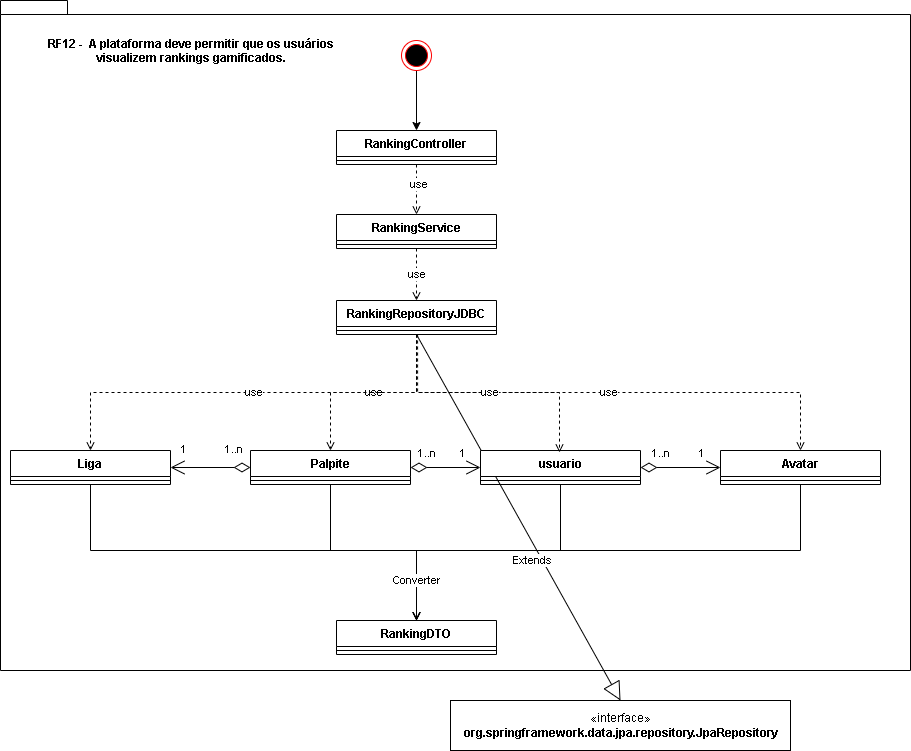

The diagram above was exported from draw.io. Its source (the exported page's mxGraphModel, read from the mxfile embedded in the PNG):
<mxGraphModel dx="1422" dy="746" grid="1" gridSize="10" guides="1" tooltips="1" connect="1" arrows="1" fold="1" page="1" pageScale="1" pageWidth="827" pageHeight="1169" math="0" shadow="0">
  <root>
    <mxCell id="0" />
    <mxCell id="1" parent="0" />
    <mxCell id="QHTpr_0LTPX51wPY9rM0-1" value="" style="shape=folder;fontStyle=1;spacingTop=10;tabWidth=40;tabHeight=14;tabPosition=left;html=1;" parent="1" vertex="1">
      <mxGeometry x="20" y="20" width="910" height="670" as="geometry" />
    </mxCell>
    <mxCell id="QHTpr_0LTPX51wPY9rM0-27" style="edgeStyle=orthogonalEdgeStyle;rounded=0;orthogonalLoop=1;jettySize=auto;html=1;entryX=0.5;entryY=0;entryDx=0;entryDy=0;dashed=1;endArrow=open;endFill=0;" parent="1" source="QHTpr_0LTPX51wPY9rM0-2" target="QHTpr_0LTPX51wPY9rM0-9" edge="1">
      <mxGeometry relative="1" as="geometry" />
    </mxCell>
    <mxCell id="QHTpr_0LTPX51wPY9rM0-28" value="use" style="edgeLabel;html=1;align=center;verticalAlign=middle;resizable=0;points=[];" parent="QHTpr_0LTPX51wPY9rM0-27" vertex="1" connectable="0">
      <mxGeometry x="-0.2482" y="1" relative="1" as="geometry">
        <mxPoint as="offset" />
      </mxGeometry>
    </mxCell>
    <mxCell id="QHTpr_0LTPX51wPY9rM0-2" value="RankingController" style="swimlane;fontStyle=1;align=center;verticalAlign=top;childLayout=stackLayout;horizontal=1;startSize=26;horizontalStack=0;resizeParent=1;resizeParentMax=0;resizeLast=0;collapsible=1;marginBottom=0;" parent="1" vertex="1">
      <mxGeometry x="356" y="150" width="160" height="34" as="geometry">
        <mxRectangle x="334" y="160" width="100" height="30" as="alternateBounds" />
      </mxGeometry>
    </mxCell>
    <mxCell id="QHTpr_0LTPX51wPY9rM0-4" value="" style="line;strokeWidth=1;fillColor=none;align=left;verticalAlign=middle;spacingTop=-1;spacingLeft=3;spacingRight=3;rotatable=0;labelPosition=right;points=[];portConstraint=eastwest;strokeColor=inherit;" parent="QHTpr_0LTPX51wPY9rM0-2" vertex="1">
      <mxGeometry y="26" width="160" height="8" as="geometry" />
    </mxCell>
    <mxCell id="QHTpr_0LTPX51wPY9rM0-29" value="use" style="edgeStyle=orthogonalEdgeStyle;rounded=0;orthogonalLoop=1;jettySize=auto;html=1;entryX=0.5;entryY=0;entryDx=0;entryDy=0;dashed=1;endArrow=open;endFill=0;" parent="1" source="QHTpr_0LTPX51wPY9rM0-9" target="QHTpr_0LTPX51wPY9rM0-18" edge="1">
      <mxGeometry relative="1" as="geometry" />
    </mxCell>
    <mxCell id="QHTpr_0LTPX51wPY9rM0-9" value="RankingService" style="swimlane;fontStyle=1;align=center;verticalAlign=top;childLayout=stackLayout;horizontal=1;startSize=26;horizontalStack=0;resizeParent=1;resizeParentMax=0;resizeLast=0;collapsible=1;marginBottom=0;" parent="1" vertex="1">
      <mxGeometry x="356" y="234" width="160" height="34" as="geometry" />
    </mxCell>
    <mxCell id="QHTpr_0LTPX51wPY9rM0-11" value="" style="line;strokeWidth=1;fillColor=none;align=left;verticalAlign=middle;spacingTop=-1;spacingLeft=3;spacingRight=3;rotatable=0;labelPosition=right;points=[];portConstraint=eastwest;strokeColor=inherit;" parent="QHTpr_0LTPX51wPY9rM0-9" vertex="1">
      <mxGeometry y="26" width="160" height="8" as="geometry" />
    </mxCell>
    <mxCell id="QHTpr_0LTPX51wPY9rM0-26" style="edgeStyle=orthogonalEdgeStyle;rounded=0;orthogonalLoop=1;jettySize=auto;html=1;entryX=0.5;entryY=0;entryDx=0;entryDy=0;" parent="1" source="QHTpr_0LTPX51wPY9rM0-13" target="QHTpr_0LTPX51wPY9rM0-2" edge="1">
      <mxGeometry relative="1" as="geometry" />
    </mxCell>
    <mxCell id="QHTpr_0LTPX51wPY9rM0-13" value="" style="ellipse;html=1;shape=endState;fillColor=#000000;strokeColor=#ff0000;" parent="1" vertex="1">
      <mxGeometry x="421" y="60" width="30" height="30" as="geometry" />
    </mxCell>
    <mxCell id="QHTpr_0LTPX51wPY9rM0-33" value="use" style="edgeStyle=orthogonalEdgeStyle;rounded=0;orthogonalLoop=1;jettySize=auto;html=1;entryX=0.5;entryY=0;entryDx=0;entryDy=0;dashed=1;endArrow=open;endFill=0;" parent="1" source="QHTpr_0LTPX51wPY9rM0-18" target="QHTpr_0LTPX51wPY9rM0-22" edge="1">
      <mxGeometry relative="1" as="geometry" />
    </mxCell>
    <mxCell id="QHTpr_0LTPX51wPY9rM0-18" value="RankingRepositoryJDBC" style="swimlane;fontStyle=1;align=center;verticalAlign=top;childLayout=stackLayout;horizontal=1;startSize=26;horizontalStack=0;resizeParent=1;resizeParentMax=0;resizeLast=0;collapsible=1;marginBottom=0;" parent="1" vertex="1">
      <mxGeometry x="356" y="320" width="160" height="34" as="geometry" />
    </mxCell>
    <mxCell id="QHTpr_0LTPX51wPY9rM0-19" value="" style="line;strokeWidth=1;fillColor=none;align=left;verticalAlign=middle;spacingTop=-1;spacingLeft=3;spacingRight=3;rotatable=0;labelPosition=right;points=[];portConstraint=eastwest;strokeColor=inherit;" parent="QHTpr_0LTPX51wPY9rM0-18" vertex="1">
      <mxGeometry y="26" width="160" height="8" as="geometry" />
    </mxCell>
    <mxCell id="QHTpr_0LTPX51wPY9rM0-30" value="«interface»&lt;br&gt;&lt;b&gt;org.springframework.data.jpa.repository.JpaRepository&lt;/b&gt;" style="html=1;" parent="1" vertex="1">
      <mxGeometry x="470" y="720" width="340" height="50" as="geometry" />
    </mxCell>
    <mxCell id="QHTpr_0LTPX51wPY9rM0-32" value="Extends" style="endArrow=block;endSize=16;endFill=0;html=1;rounded=0;exitX=0.5;exitY=1;exitDx=0;exitDy=0;entryX=0.5;entryY=0;entryDx=0;entryDy=0;startArrow=none;" parent="1" source="QHTpr_0LTPX51wPY9rM0-18" target="QHTpr_0LTPX51wPY9rM0-30" edge="1">
      <mxGeometry x="0.2144" y="-9" width="160" relative="1" as="geometry">
        <mxPoint x="346" y="580" as="sourcePoint" />
        <mxPoint x="506" y="580" as="targetPoint" />
        <mxPoint as="offset" />
      </mxGeometry>
    </mxCell>
    <mxCell id="QHTpr_0LTPX51wPY9rM0-38" value="Avatar" style="swimlane;fontStyle=1;align=center;verticalAlign=top;childLayout=stackLayout;horizontal=1;startSize=26;horizontalStack=0;resizeParent=1;resizeParentMax=0;resizeLast=0;collapsible=1;marginBottom=0;" parent="1" vertex="1">
      <mxGeometry x="740" y="470" width="160" height="34" as="geometry" />
    </mxCell>
    <mxCell id="QHTpr_0LTPX51wPY9rM0-39" value="" style="line;strokeWidth=1;fillColor=none;align=left;verticalAlign=middle;spacingTop=-1;spacingLeft=3;spacingRight=3;rotatable=0;labelPosition=right;points=[];portConstraint=eastwest;strokeColor=inherit;" parent="QHTpr_0LTPX51wPY9rM0-38" vertex="1">
      <mxGeometry y="26" width="160" height="8" as="geometry" />
    </mxCell>
    <mxCell id="Rrl6o72tKhtKT5GNcpfV-17" style="edgeStyle=orthogonalEdgeStyle;rounded=0;orthogonalLoop=1;jettySize=auto;html=1;entryX=0.5;entryY=0;entryDx=0;entryDy=0;endArrow=open;endFill=0;" edge="1" parent="1" source="QHTpr_0LTPX51wPY9rM0-22" target="Rrl6o72tKhtKT5GNcpfV-13">
      <mxGeometry relative="1" as="geometry">
        <Array as="points">
          <mxPoint x="350" y="570" />
          <mxPoint x="436" y="570" />
        </Array>
      </mxGeometry>
    </mxCell>
    <mxCell id="QHTpr_0LTPX51wPY9rM0-22" value="Palpite" style="swimlane;fontStyle=1;align=center;verticalAlign=top;childLayout=stackLayout;horizontal=1;startSize=26;horizontalStack=0;resizeParent=1;resizeParentMax=0;resizeLast=0;collapsible=1;marginBottom=0;" parent="1" vertex="1">
      <mxGeometry x="270" y="470" width="160" height="34" as="geometry" />
    </mxCell>
    <mxCell id="QHTpr_0LTPX51wPY9rM0-23" value="" style="line;strokeWidth=1;fillColor=none;align=left;verticalAlign=middle;spacingTop=-1;spacingLeft=3;spacingRight=3;rotatable=0;labelPosition=right;points=[];portConstraint=eastwest;strokeColor=inherit;" parent="QHTpr_0LTPX51wPY9rM0-22" vertex="1">
      <mxGeometry y="26" width="160" height="8" as="geometry" />
    </mxCell>
    <mxCell id="QHTpr_0LTPX51wPY9rM0-52" value="RF12 -  A plataforma deve permitir que os usuários&#10;visualizem rankings gamificados." style="text;align=center;fontStyle=1;verticalAlign=middle;spacingLeft=3;spacingRight=3;strokeColor=none;rotatable=0;points=[[0,0.5],[1,0.5]];portConstraint=eastwest;" parent="1" vertex="1">
      <mxGeometry x="31" y="50" width="360" height="40" as="geometry" />
    </mxCell>
    <mxCell id="Rrl6o72tKhtKT5GNcpfV-15" style="edgeStyle=orthogonalEdgeStyle;rounded=0;orthogonalLoop=1;jettySize=auto;html=1;entryX=0.5;entryY=0;entryDx=0;entryDy=0;endArrow=open;endFill=0;" edge="1" parent="1" source="BXt6GVsIPE241jL_bYB8-10" target="Rrl6o72tKhtKT5GNcpfV-13">
      <mxGeometry relative="1" as="geometry">
        <Array as="points">
          <mxPoint x="110" y="570" />
          <mxPoint x="436" y="570" />
        </Array>
      </mxGeometry>
    </mxCell>
    <mxCell id="BXt6GVsIPE241jL_bYB8-10" value="Liga" style="swimlane;fontStyle=1;align=center;verticalAlign=top;childLayout=stackLayout;horizontal=1;startSize=26;horizontalStack=0;resizeParent=1;resizeParentMax=0;resizeLast=0;collapsible=1;marginBottom=0;" parent="1" vertex="1">
      <mxGeometry x="30" y="470" width="160" height="34" as="geometry" />
    </mxCell>
    <mxCell id="BXt6GVsIPE241jL_bYB8-11" value="" style="line;strokeWidth=1;fillColor=none;align=left;verticalAlign=middle;spacingTop=-1;spacingLeft=3;spacingRight=3;rotatable=0;labelPosition=right;points=[];portConstraint=eastwest;strokeColor=inherit;" parent="BXt6GVsIPE241jL_bYB8-10" vertex="1">
      <mxGeometry y="26" width="160" height="8" as="geometry" />
    </mxCell>
    <mxCell id="Rrl6o72tKhtKT5GNcpfV-18" style="edgeStyle=orthogonalEdgeStyle;rounded=0;orthogonalLoop=1;jettySize=auto;html=1;entryX=0.5;entryY=0;entryDx=0;entryDy=0;endArrow=open;endFill=0;" edge="1" parent="1" source="BXt6GVsIPE241jL_bYB8-12" target="Rrl6o72tKhtKT5GNcpfV-13">
      <mxGeometry relative="1" as="geometry">
        <Array as="points">
          <mxPoint x="580" y="570" />
          <mxPoint x="436" y="570" />
        </Array>
      </mxGeometry>
    </mxCell>
    <mxCell id="BXt6GVsIPE241jL_bYB8-12" value="usuario" style="swimlane;fontStyle=1;align=center;verticalAlign=top;childLayout=stackLayout;horizontal=1;startSize=26;horizontalStack=0;resizeParent=1;resizeParentMax=0;resizeLast=0;collapsible=1;marginBottom=0;" parent="1" vertex="1">
      <mxGeometry x="500" y="470" width="160" height="34" as="geometry" />
    </mxCell>
    <mxCell id="BXt6GVsIPE241jL_bYB8-13" value="" style="line;strokeWidth=1;fillColor=none;align=left;verticalAlign=middle;spacingTop=-1;spacingLeft=3;spacingRight=3;rotatable=0;labelPosition=right;points=[];portConstraint=eastwest;strokeColor=inherit;" parent="BXt6GVsIPE241jL_bYB8-12" vertex="1">
      <mxGeometry y="26" width="160" height="8" as="geometry" />
    </mxCell>
    <mxCell id="BXt6GVsIPE241jL_bYB8-17" value="" style="endArrow=open;html=1;endSize=12;startArrow=diamondThin;startSize=14;startFill=0;edgeStyle=orthogonalEdgeStyle;rounded=0;exitX=1;exitY=0.5;exitDx=0;exitDy=0;entryX=0;entryY=0.5;entryDx=0;entryDy=0;" parent="1" source="BXt6GVsIPE241jL_bYB8-12" target="QHTpr_0LTPX51wPY9rM0-38" edge="1">
      <mxGeometry relative="1" as="geometry">
        <mxPoint x="716" y="504" as="sourcePoint" />
        <mxPoint x="646" y="497" as="targetPoint" />
      </mxGeometry>
    </mxCell>
    <mxCell id="BXt6GVsIPE241jL_bYB8-18" value="1..n" style="edgeLabel;resizable=0;html=1;align=left;verticalAlign=top;" parent="1" connectable="0" vertex="1">
      <mxGeometry x="436" y="460" as="geometry" />
    </mxCell>
    <mxCell id="BXt6GVsIPE241jL_bYB8-20" value="1" style="edgeLabel;resizable=0;html=1;align=right;verticalAlign=top;" parent="1" connectable="0" vertex="1">
      <mxGeometry x="211" y="453" as="geometry">
        <mxPoint x="-4" y="3" as="offset" />
      </mxGeometry>
    </mxCell>
    <mxCell id="Rrl6o72tKhtKT5GNcpfV-1" value="" style="endArrow=open;html=1;endSize=12;startArrow=diamondThin;startSize=14;startFill=0;edgeStyle=orthogonalEdgeStyle;rounded=0;exitX=0;exitY=0.5;exitDx=0;exitDy=0;entryX=1;entryY=0.5;entryDx=0;entryDy=0;" edge="1" parent="1" source="QHTpr_0LTPX51wPY9rM0-22" target="BXt6GVsIPE241jL_bYB8-10">
      <mxGeometry relative="1" as="geometry">
        <mxPoint x="726" y="514" as="sourcePoint" />
        <mxPoint x="726" y="604" as="targetPoint" />
      </mxGeometry>
    </mxCell>
    <mxCell id="Rrl6o72tKhtKT5GNcpfV-2" value="" style="endArrow=open;html=1;endSize=12;startArrow=diamondThin;startSize=14;startFill=0;edgeStyle=orthogonalEdgeStyle;rounded=0;exitX=1;exitY=0.5;exitDx=0;exitDy=0;entryX=0;entryY=0.5;entryDx=0;entryDy=0;" edge="1" parent="1" source="QHTpr_0LTPX51wPY9rM0-22" target="BXt6GVsIPE241jL_bYB8-12">
      <mxGeometry relative="1" as="geometry">
        <mxPoint x="726" y="514" as="sourcePoint" />
        <mxPoint x="726" y="604" as="targetPoint" />
      </mxGeometry>
    </mxCell>
    <mxCell id="Rrl6o72tKhtKT5GNcpfV-3" value="1..n" style="edgeLabel;resizable=0;html=1;align=left;verticalAlign=top;" connectable="0" vertex="1" parent="1">
      <mxGeometry x="243" y="456" as="geometry" />
    </mxCell>
    <mxCell id="Rrl6o72tKhtKT5GNcpfV-5" value="1..n" style="edgeLabel;resizable=0;html=1;align=left;verticalAlign=top;" connectable="0" vertex="1" parent="1">
      <mxGeometry x="670" y="460" as="geometry" />
    </mxCell>
    <mxCell id="Rrl6o72tKhtKT5GNcpfV-7" value="1" style="edgeLabel;resizable=0;html=1;align=right;verticalAlign=top;" connectable="0" vertex="1" parent="1">
      <mxGeometry x="490" y="457" as="geometry">
        <mxPoint x="-4" y="3" as="offset" />
      </mxGeometry>
    </mxCell>
    <mxCell id="Rrl6o72tKhtKT5GNcpfV-8" value="1" style="edgeLabel;resizable=0;html=1;align=right;verticalAlign=top;" connectable="0" vertex="1" parent="1">
      <mxGeometry x="729" y="457" as="geometry">
        <mxPoint x="-4" y="3" as="offset" />
      </mxGeometry>
    </mxCell>
    <mxCell id="Rrl6o72tKhtKT5GNcpfV-9" value="use" style="edgeStyle=orthogonalEdgeStyle;rounded=0;orthogonalLoop=1;jettySize=auto;html=1;entryX=0.5;entryY=0;entryDx=0;entryDy=0;dashed=1;endArrow=open;endFill=0;exitX=0.5;exitY=1;exitDx=0;exitDy=0;" edge="1" parent="1" source="QHTpr_0LTPX51wPY9rM0-18" target="BXt6GVsIPE241jL_bYB8-10">
      <mxGeometry relative="1" as="geometry">
        <mxPoint x="446" y="364" as="sourcePoint" />
        <mxPoint x="360" y="480" as="targetPoint" />
      </mxGeometry>
    </mxCell>
    <mxCell id="Rrl6o72tKhtKT5GNcpfV-10" value="use" style="edgeStyle=orthogonalEdgeStyle;rounded=0;orthogonalLoop=1;jettySize=auto;html=1;entryX=0.5;entryY=0;entryDx=0;entryDy=0;dashed=1;endArrow=open;endFill=0;exitX=0.5;exitY=1;exitDx=0;exitDy=0;exitPerimeter=0;" edge="1" parent="1" source="QHTpr_0LTPX51wPY9rM0-19" target="QHTpr_0LTPX51wPY9rM0-38">
      <mxGeometry relative="1" as="geometry">
        <mxPoint x="430" y="380" as="sourcePoint" />
        <mxPoint x="360" y="480" as="targetPoint" />
      </mxGeometry>
    </mxCell>
    <mxCell id="Rrl6o72tKhtKT5GNcpfV-11" value="use" style="edgeStyle=orthogonalEdgeStyle;rounded=0;orthogonalLoop=1;jettySize=auto;html=1;entryX=0.5;entryY=0;entryDx=0;entryDy=0;dashed=1;endArrow=open;endFill=0;exitX=0.513;exitY=0.75;exitDx=0;exitDy=0;exitPerimeter=0;" edge="1" parent="1">
      <mxGeometry relative="1" as="geometry">
        <mxPoint x="437.0799999999999" y="354" as="sourcePoint" />
        <mxPoint x="579" y="472" as="targetPoint" />
        <Array as="points">
          <mxPoint x="437" y="412" />
          <mxPoint x="579" y="412" />
        </Array>
      </mxGeometry>
    </mxCell>
    <mxCell id="Rrl6o72tKhtKT5GNcpfV-13" value="RankingDTO" style="swimlane;fontStyle=1;align=center;verticalAlign=top;childLayout=stackLayout;horizontal=1;startSize=26;horizontalStack=0;resizeParent=1;resizeParentMax=0;resizeLast=0;collapsible=1;marginBottom=0;" vertex="1" parent="1">
      <mxGeometry x="356" y="640" width="160" height="34" as="geometry" />
    </mxCell>
    <mxCell id="Rrl6o72tKhtKT5GNcpfV-14" value="" style="line;strokeWidth=1;fillColor=none;align=left;verticalAlign=middle;spacingTop=-1;spacingLeft=3;spacingRight=3;rotatable=0;labelPosition=right;points=[];portConstraint=eastwest;strokeColor=inherit;" vertex="1" parent="Rrl6o72tKhtKT5GNcpfV-13">
      <mxGeometry y="26" width="160" height="8" as="geometry" />
    </mxCell>
    <mxCell id="Rrl6o72tKhtKT5GNcpfV-16" value="Converter" style="edgeStyle=orthogonalEdgeStyle;rounded=0;orthogonalLoop=1;jettySize=auto;html=1;entryX=0.5;entryY=0;entryDx=0;entryDy=0;endArrow=open;endFill=0;exitX=0.5;exitY=1;exitDx=0;exitDy=0;" edge="1" parent="1" source="QHTpr_0LTPX51wPY9rM0-38" target="Rrl6o72tKhtKT5GNcpfV-13">
      <mxGeometry x="0.8462" relative="1" as="geometry">
        <mxPoint x="120" y="514" as="sourcePoint" />
        <mxPoint x="446" y="650" as="targetPoint" />
        <Array as="points">
          <mxPoint x="820" y="570" />
          <mxPoint x="436" y="570" />
        </Array>
        <mxPoint as="offset" />
      </mxGeometry>
    </mxCell>
  </root>
</mxGraphModel>